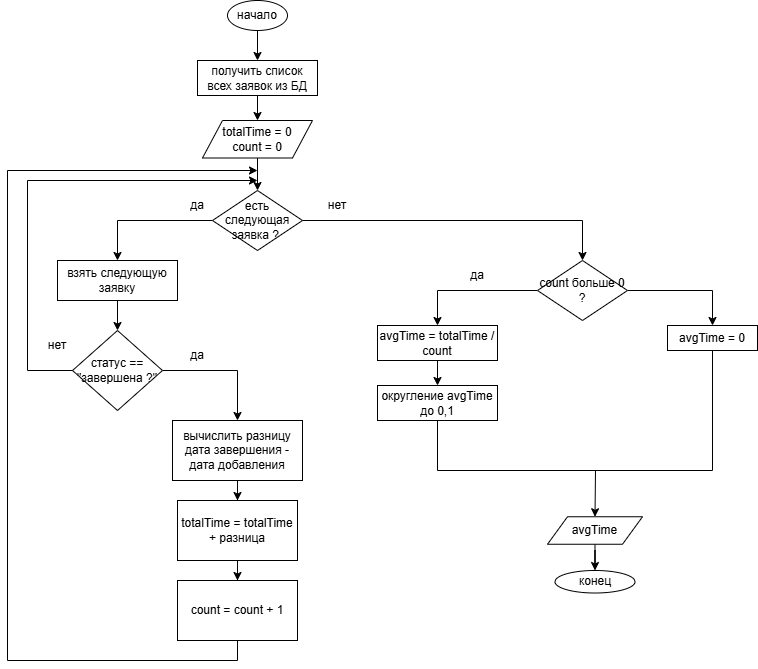

The diagram above was exported from draw.io. Its source (the exported page's mxGraphModel, read from the mxfile embedded in the PNG):
<mxGraphModel dx="1869" dy="634" grid="1" gridSize="10" guides="1" tooltips="1" connect="1" arrows="1" fold="1" page="1" pageScale="1" pageWidth="827" pageHeight="1169" math="0" shadow="0">
  <root>
    <mxCell id="0" />
    <mxCell id="1" parent="0" />
    <mxCell id="ow1yU99sLFQ_6FCz7pSX-3" value="" style="edgeStyle=orthogonalEdgeStyle;rounded=0;orthogonalLoop=1;jettySize=auto;html=1;" parent="1" source="ow1yU99sLFQ_6FCz7pSX-1" target="ow1yU99sLFQ_6FCz7pSX-2" edge="1">
      <mxGeometry relative="1" as="geometry" />
    </mxCell>
    <mxCell id="ow1yU99sLFQ_6FCz7pSX-1" value="начало" style="ellipse;whiteSpace=wrap;html=1;" parent="1" vertex="1">
      <mxGeometry x="220" y="520" width="60" height="30" as="geometry" />
    </mxCell>
    <mxCell id="ow1yU99sLFQ_6FCz7pSX-5" value="" style="edgeStyle=orthogonalEdgeStyle;rounded=0;orthogonalLoop=1;jettySize=auto;html=1;" parent="1" source="ow1yU99sLFQ_6FCz7pSX-2" target="ow1yU99sLFQ_6FCz7pSX-4" edge="1">
      <mxGeometry relative="1" as="geometry" />
    </mxCell>
    <mxCell id="ow1yU99sLFQ_6FCz7pSX-2" value="получить список всех заявок из БД" style="whiteSpace=wrap;html=1;" parent="1" vertex="1">
      <mxGeometry x="190" y="580" width="120" height="35" as="geometry" />
    </mxCell>
    <mxCell id="ow1yU99sLFQ_6FCz7pSX-4" value="totalTime = 0&lt;div&gt;count = 0&lt;/div&gt;" style="shape=parallelogram;perimeter=parallelogramPerimeter;whiteSpace=wrap;html=1;fixedSize=1;" parent="1" vertex="1">
      <mxGeometry x="195" y="640" width="110" height="37.5" as="geometry" />
    </mxCell>
    <mxCell id="ow1yU99sLFQ_6FCz7pSX-6" value="" style="endArrow=classic;html=1;rounded=0;exitX=0.5;exitY=1;exitDx=0;exitDy=0;entryX=0.5;entryY=0;entryDx=0;entryDy=0;" parent="1" source="ow1yU99sLFQ_6FCz7pSX-4" target="ow1yU99sLFQ_6FCz7pSX-7" edge="1">
      <mxGeometry width="50" height="50" relative="1" as="geometry">
        <mxPoint x="200" y="600" as="sourcePoint" />
        <mxPoint x="250" y="720" as="targetPoint" />
      </mxGeometry>
    </mxCell>
    <mxCell id="ow1yU99sLFQ_6FCz7pSX-11" value="" style="edgeStyle=orthogonalEdgeStyle;rounded=0;orthogonalLoop=1;jettySize=auto;html=1;" parent="1" source="ow1yU99sLFQ_6FCz7pSX-7" target="ow1yU99sLFQ_6FCz7pSX-10" edge="1">
      <mxGeometry relative="1" as="geometry" />
    </mxCell>
    <mxCell id="ow1yU99sLFQ_6FCz7pSX-28" value="" style="edgeStyle=orthogonalEdgeStyle;rounded=0;orthogonalLoop=1;jettySize=auto;html=1;" parent="1" source="ow1yU99sLFQ_6FCz7pSX-7" target="ow1yU99sLFQ_6FCz7pSX-27" edge="1">
      <mxGeometry relative="1" as="geometry" />
    </mxCell>
    <mxCell id="ow1yU99sLFQ_6FCz7pSX-7" value="есть следующая заявка ?&amp;nbsp;" style="rhombus;whiteSpace=wrap;html=1;" parent="1" vertex="1">
      <mxGeometry x="205" y="710" width="90" height="60" as="geometry" />
    </mxCell>
    <mxCell id="ow1yU99sLFQ_6FCz7pSX-14" value="" style="edgeStyle=orthogonalEdgeStyle;rounded=0;orthogonalLoop=1;jettySize=auto;html=1;" parent="1" source="ow1yU99sLFQ_6FCz7pSX-10" target="ow1yU99sLFQ_6FCz7pSX-13" edge="1">
      <mxGeometry relative="1" as="geometry" />
    </mxCell>
    <mxCell id="ow1yU99sLFQ_6FCz7pSX-10" value="взять следующую заявку" style="whiteSpace=wrap;html=1;" parent="1" vertex="1">
      <mxGeometry x="50" y="780" width="120" height="40" as="geometry" />
    </mxCell>
    <mxCell id="ow1yU99sLFQ_6FCz7pSX-18" value="" style="edgeStyle=orthogonalEdgeStyle;rounded=0;orthogonalLoop=1;jettySize=auto;html=1;" parent="1" source="ow1yU99sLFQ_6FCz7pSX-13" target="ow1yU99sLFQ_6FCz7pSX-17" edge="1">
      <mxGeometry relative="1" as="geometry" />
    </mxCell>
    <mxCell id="ow1yU99sLFQ_6FCz7pSX-13" value="статус == &quot;завершена ?&quot;" style="rhombus;whiteSpace=wrap;html=1;" parent="1" vertex="1">
      <mxGeometry x="65" y="850" width="90" height="80" as="geometry" />
    </mxCell>
    <mxCell id="ow1yU99sLFQ_6FCz7pSX-15" value="" style="endArrow=classic;html=1;rounded=0;exitX=0;exitY=0.5;exitDx=0;exitDy=0;" parent="1" source="ow1yU99sLFQ_6FCz7pSX-13" edge="1">
      <mxGeometry width="50" height="50" relative="1" as="geometry">
        <mxPoint x="90" y="830" as="sourcePoint" />
        <mxPoint x="250" y="700" as="targetPoint" />
        <Array as="points">
          <mxPoint x="20" y="890" />
          <mxPoint x="20" y="700" />
        </Array>
      </mxGeometry>
    </mxCell>
    <mxCell id="ow1yU99sLFQ_6FCz7pSX-16" value="нет" style="text;html=1;whiteSpace=wrap;strokeColor=none;fillColor=none;align=center;verticalAlign=middle;rounded=0;" parent="1" vertex="1">
      <mxGeometry x="20" y="850" width="60" height="30" as="geometry" />
    </mxCell>
    <mxCell id="ow1yU99sLFQ_6FCz7pSX-21" value="" style="edgeStyle=orthogonalEdgeStyle;rounded=0;orthogonalLoop=1;jettySize=auto;html=1;" parent="1" source="ow1yU99sLFQ_6FCz7pSX-17" target="ow1yU99sLFQ_6FCz7pSX-20" edge="1">
      <mxGeometry relative="1" as="geometry" />
    </mxCell>
    <mxCell id="ow1yU99sLFQ_6FCz7pSX-17" value="вычислить разницу&lt;div&gt;дата завершения - дата добавления&lt;/div&gt;" style="whiteSpace=wrap;html=1;" parent="1" vertex="1">
      <mxGeometry x="165" y="940" width="130" height="60" as="geometry" />
    </mxCell>
    <mxCell id="ow1yU99sLFQ_6FCz7pSX-19" value="да" style="text;html=1;whiteSpace=wrap;strokeColor=none;fillColor=none;align=center;verticalAlign=middle;rounded=0;" parent="1" vertex="1">
      <mxGeometry x="160" y="860" width="60" height="30" as="geometry" />
    </mxCell>
    <mxCell id="ow1yU99sLFQ_6FCz7pSX-24" value="" style="edgeStyle=orthogonalEdgeStyle;rounded=0;orthogonalLoop=1;jettySize=auto;html=1;" parent="1" source="ow1yU99sLFQ_6FCz7pSX-20" target="ow1yU99sLFQ_6FCz7pSX-23" edge="1">
      <mxGeometry relative="1" as="geometry" />
    </mxCell>
    <mxCell id="ow1yU99sLFQ_6FCz7pSX-20" value="totalTime = totalTime + разница" style="whiteSpace=wrap;html=1;" parent="1" vertex="1">
      <mxGeometry x="170" y="1020" width="120" height="60" as="geometry" />
    </mxCell>
    <mxCell id="ow1yU99sLFQ_6FCz7pSX-23" value="count = count + 1" style="whiteSpace=wrap;html=1;" parent="1" vertex="1">
      <mxGeometry x="170" y="1100" width="120" height="60" as="geometry" />
    </mxCell>
    <mxCell id="ow1yU99sLFQ_6FCz7pSX-25" value="" style="endArrow=classic;html=1;rounded=0;exitX=0.5;exitY=1;exitDx=0;exitDy=0;" parent="1" source="ow1yU99sLFQ_6FCz7pSX-23" edge="1">
      <mxGeometry width="50" height="50" relative="1" as="geometry">
        <mxPoint x="200" y="1260" as="sourcePoint" />
        <mxPoint x="250" y="690" as="targetPoint" />
        <Array as="points">
          <mxPoint x="230" y="1180" />
          <mxPoint y="1180" />
          <mxPoint y="690" />
        </Array>
      </mxGeometry>
    </mxCell>
    <mxCell id="ow1yU99sLFQ_6FCz7pSX-26" value="да" style="text;html=1;whiteSpace=wrap;strokeColor=none;fillColor=none;align=center;verticalAlign=middle;rounded=0;" parent="1" vertex="1">
      <mxGeometry x="160" y="710" width="60" height="30" as="geometry" />
    </mxCell>
    <mxCell id="ow1yU99sLFQ_6FCz7pSX-31" value="" style="edgeStyle=orthogonalEdgeStyle;rounded=0;orthogonalLoop=1;jettySize=auto;html=1;" parent="1" source="ow1yU99sLFQ_6FCz7pSX-27" target="ow1yU99sLFQ_6FCz7pSX-30" edge="1">
      <mxGeometry relative="1" as="geometry" />
    </mxCell>
    <mxCell id="ow1yU99sLFQ_6FCz7pSX-36" value="" style="edgeStyle=orthogonalEdgeStyle;rounded=0;orthogonalLoop=1;jettySize=auto;html=1;" parent="1" source="ow1yU99sLFQ_6FCz7pSX-27" target="ow1yU99sLFQ_6FCz7pSX-35" edge="1">
      <mxGeometry relative="1" as="geometry" />
    </mxCell>
    <mxCell id="ow1yU99sLFQ_6FCz7pSX-27" value="count больше 0 ?" style="rhombus;whiteSpace=wrap;html=1;" parent="1" vertex="1">
      <mxGeometry x="530" y="780" width="90" height="60" as="geometry" />
    </mxCell>
    <mxCell id="ow1yU99sLFQ_6FCz7pSX-29" value="нет" style="text;html=1;whiteSpace=wrap;strokeColor=none;fillColor=none;align=center;verticalAlign=middle;rounded=0;" parent="1" vertex="1">
      <mxGeometry x="300" y="710" width="60" height="30" as="geometry" />
    </mxCell>
    <mxCell id="ow1yU99sLFQ_6FCz7pSX-34" value="" style="edgeStyle=orthogonalEdgeStyle;rounded=0;orthogonalLoop=1;jettySize=auto;html=1;" parent="1" source="ow1yU99sLFQ_6FCz7pSX-30" target="ow1yU99sLFQ_6FCz7pSX-33" edge="1">
      <mxGeometry relative="1" as="geometry" />
    </mxCell>
    <mxCell id="ow1yU99sLFQ_6FCz7pSX-30" value="avgTime = totalTime / count" style="whiteSpace=wrap;html=1;" parent="1" vertex="1">
      <mxGeometry x="370" y="845" width="120" height="35" as="geometry" />
    </mxCell>
    <mxCell id="ow1yU99sLFQ_6FCz7pSX-32" value="да" style="text;html=1;whiteSpace=wrap;strokeColor=none;fillColor=none;align=center;verticalAlign=middle;rounded=0;" parent="1" vertex="1">
      <mxGeometry x="440" y="780" width="60" height="30" as="geometry" />
    </mxCell>
    <mxCell id="ow1yU99sLFQ_6FCz7pSX-33" value="округление avgTime до 0,1" style="whiteSpace=wrap;html=1;" parent="1" vertex="1">
      <mxGeometry x="370" y="905" width="120" height="35" as="geometry" />
    </mxCell>
    <mxCell id="ow1yU99sLFQ_6FCz7pSX-35" value="avgTime = 0" style="whiteSpace=wrap;html=1;" parent="1" vertex="1">
      <mxGeometry x="660" y="845" width="90" height="25" as="geometry" />
    </mxCell>
    <mxCell id="ow1yU99sLFQ_6FCz7pSX-42" value="" style="edgeStyle=orthogonalEdgeStyle;rounded=0;orthogonalLoop=1;jettySize=auto;html=1;" parent="1" source="ow1yU99sLFQ_6FCz7pSX-37" target="ow1yU99sLFQ_6FCz7pSX-41" edge="1">
      <mxGeometry relative="1" as="geometry" />
    </mxCell>
    <mxCell id="ow1yU99sLFQ_6FCz7pSX-37" value="avgTime" style="shape=parallelogram;perimeter=parallelogramPerimeter;whiteSpace=wrap;html=1;fixedSize=1;" parent="1" vertex="1">
      <mxGeometry x="540" y="1036.25" width="95" height="27.5" as="geometry" />
    </mxCell>
    <mxCell id="ow1yU99sLFQ_6FCz7pSX-39" value="" style="endArrow=classic;html=1;rounded=0;entryX=0.5;entryY=0;entryDx=0;entryDy=0;" parent="1" target="ow1yU99sLFQ_6FCz7pSX-37" edge="1">
      <mxGeometry width="50" height="50" relative="1" as="geometry">
        <mxPoint x="588" y="990" as="sourcePoint" />
        <mxPoint x="630" y="1040" as="targetPoint" />
      </mxGeometry>
    </mxCell>
    <mxCell id="ow1yU99sLFQ_6FCz7pSX-40" value="" style="endArrow=none;html=1;rounded=0;entryX=0.5;entryY=1;entryDx=0;entryDy=0;exitX=0.5;exitY=1;exitDx=0;exitDy=0;" parent="1" source="ow1yU99sLFQ_6FCz7pSX-33" target="ow1yU99sLFQ_6FCz7pSX-35" edge="1">
      <mxGeometry width="50" height="50" relative="1" as="geometry">
        <mxPoint x="580" y="1090" as="sourcePoint" />
        <mxPoint x="630" y="1040" as="targetPoint" />
        <Array as="points">
          <mxPoint x="430" y="990" />
          <mxPoint x="705" y="990" />
        </Array>
      </mxGeometry>
    </mxCell>
    <mxCell id="ow1yU99sLFQ_6FCz7pSX-41" value="конец" style="ellipse;whiteSpace=wrap;html=1;" parent="1" vertex="1">
      <mxGeometry x="547.5" y="1090" width="80" height="22.5" as="geometry" />
    </mxCell>
  </root>
</mxGraphModel>